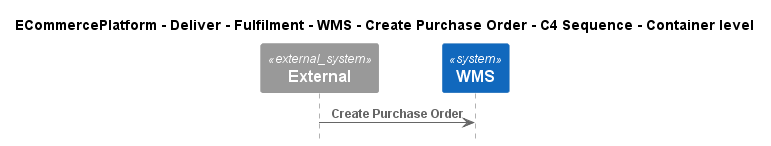

The diagram above was rendered by PlantUML. Its source (embedded in the PNG):
@startuml
!include ..\..\..\..\..\..\..\.c4s\C4_Sequence.puml

title ECommercePlatform - Deliver - Fulfilment - WMS - Create Purchase Order - C4 Sequence - Container level

System_Ext(C4InterFlow.SoftwareSystems.ExternalSystem, "External", "")
System(ECommercePlatform.Deliver.Fulfilment.SoftwareSystems.WMS, "WMS", "")

Rel(C4InterFlow.SoftwareSystems.ExternalSystem, ECommercePlatform.Deliver.Fulfilment.SoftwareSystems.WMS, "Create Purchase Order")


@enduml